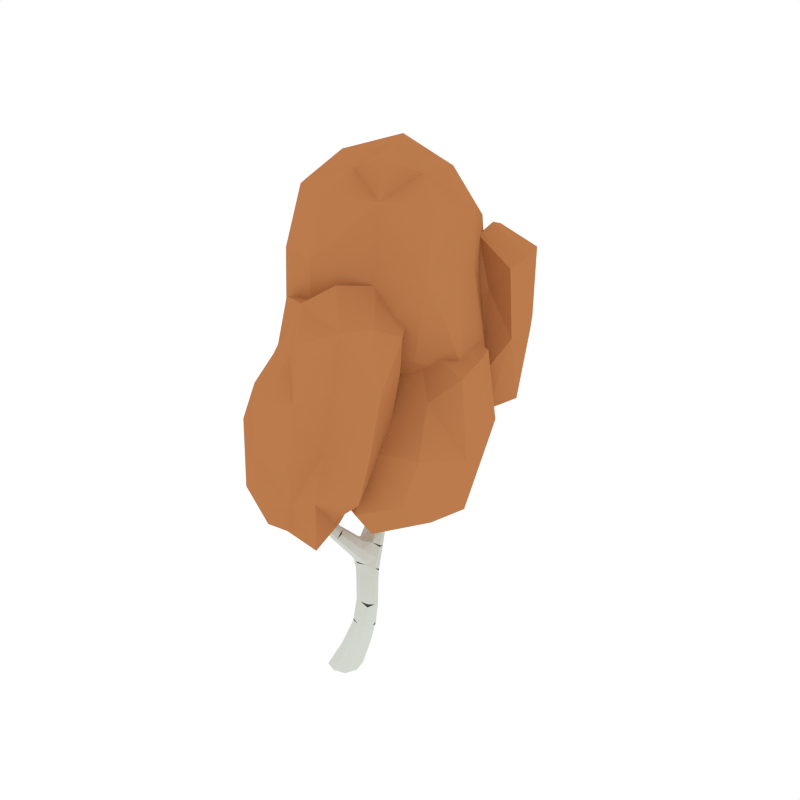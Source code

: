 # Source: BirchTree_Autumn_1.blend  (saved by Blender 2.79.0; exported with 4.5.12 LTS)
import bpy
from mathutils import Matrix  # noqa: F401  (used for matrix-valued properties, if any)

bpy.ops.wm.read_factory_settings(use_empty=True)
scene = bpy.context.scene
scene.name = 'Scene'

# ---- collections
col_collection_1 = bpy.data.collections.new('Collection 1'); scene.collection.children.link(col_collection_1)

# ---- materials (node trees are filled in below, after node groups)
mat_white = bpy.data.materials.new('White')
mat_white.alpha_threshold = 0.0
mat_white.diffuse_color = (0.6554, 0.686, 0.6257, 1.0)
mat_white.roughness = 0.5
mat_black = bpy.data.materials.new('Black')
mat_black.alpha_threshold = 0.0
mat_black.diffuse_color = (0.05497, 0.05497, 0.05497, 1.0)
mat_black.roughness = 0.5
mat_orange = bpy.data.materials.new('Orange')
mat_orange.alpha_threshold = 0.0
mat_orange.diffuse_color = (0.4969, 0.1993, 0.07341, 1.0)
mat_orange.roughness = 0.5
mat_lightorange = bpy.data.materials.new('LightOrange')
mat_lightorange.alpha_threshold = 0.0
mat_lightorange.diffuse_color = (0.5488, 0.3292, 0.1052, 1.0)
mat_lightorange.roughness = 0.5

# ---- material node trees

# ---- world
world_world = bpy.data.worlds.new('World'); scene.world = world_world
world_world.color = (1.0, 1.0, 1.0)
world_world.use_sun_shadow = False
world_world.sun_shadow_jitter_overblur = 0.0
world_world.cycles.sampling_method = 'NONE'
world_world.cycles.sample_map_resolution = 256

# ---- meshes
me_cube_097 = bpy.data.meshes.new('Cube.097')
me_cube_097.from_pydata([(-0.04063, 0.02068, 0.1574), (0.054, 0.1084, 0.1494), (0.137, 0.02068, 0.1574), (0.04237, -0.06703, 0.1653), (-0.01131, -0.03261, -0.02819), (0.08106, 0.1868, 0.6378), (0.03782, 0.2655, 0.7317), (-0.05564, 0.1868, 0.6378), (0.0009669, 0.1221, 0.6807), (0.02445, 0.2515, 0.5949), (-0.1155, 0.3636, 0.8934), (-0.09896, 0.2656, 0.7317), (-0.08933, 0.04583, 0.9835), (-0.01874, 0.3231, 0.6852), (-0.2459, -0.09346, 1.448), (-0.1538, 0.1, 1.003), (-0.1308, -0.007947, 0.9636), (-0.1953, 0.04623, 0.9835), (-0.1844, -0.1589, 2.227), (-0.2674, -0.1421, 1.449), (-0.3233, -0.09177, 1.448), (-0.3019, -0.04311, 1.446), (-0.2013, -0.1256, 2.252), (-0.2332, -0.1223, 2.225), (-0.2247, -0.09044, 2.223), (-0.176, -0.127, 2.225), (-0.1878, 0.6313, 1.402), (-0.1025, 0.4789, 0.8402), (-0.04114, 0.4172, 0.8668), (-0.1769, 0.4254, 0.8668), (-0.2921, 0.5868, 1.603), (-0.2823, 0.6799, 1.402), (-0.2511, 0.6153, 1.415), (-0.219, 0.6958, 1.39), (-0.04058, 0.7597, 1.961), (-0.2269, 0.7345, 1.495), (-0.197, 0.6717, 1.517), (-0.2858, 0.7257, 1.517), (0.02202, 0.734, 2.631), (-0.0555, 0.7121, 1.973), (-0.09703, 0.8086, 1.973), (-0.112, 0.761, 1.985), (-0.338, 0.5327, 2.244), (-0.2437, 0.5898, 1.648), (-0.3183, 0.6341, 1.648), (-0.2699, 0.6371, 1.693), (-0.3168, 0.5134, 2.315), (-0.3013, 0.5426, 2.247), (-0.2929, 0.5061, 2.244), (-0.3296, 0.4961, 2.242), (-0.2036, 0.7253, 1.719), (-0.2143, 0.7799, 1.694), (-0.1496, 0.7023, 1.694), (-0.1603, 0.7569, 1.67), (0.02061, 0.766, 2.664), (0.01323, 0.7972, 2.631), (-0.009226, 0.7633, 2.628), (0.04448, 0.768, 2.635), (-0.2166, 0.8865, 1.106), (-0.183, 0.478, 1.018), (-0.2413, 0.5443, 1.011), (-0.1122, 0.5215, 1.011), (-0.1435, 1.208, 1.248), (-0.1679, 0.8584, 1.15), (-0.106, 0.8542, 1.106), (-0.1547, 0.8823, 1.062), (-0.1185, 1.278, 1.6), (-0.1493, 1.153, 1.317), (-0.1977, 1.201, 1.282), (-0.0951, 1.161, 1.282), (-0.02121, 1.617, 1.777), (-0.1745, 1.428, 1.445), (-0.07266, 1.385, 1.445), (-0.124, 1.434, 1.41), (-0.04769, 1.641, 1.83), (-0.04363, 1.652, 1.769), (-0.06092, 1.605, 1.786), (-0.08334, 1.641, 1.777), (-0.06734, 1.306, 2.037), (-0.06649, 1.293, 1.616), (-0.1484, 1.337, 1.616), (-0.09637, 1.352, 1.633), (-0.07068, 1.279, 2.088), (-0.04503, 1.255, 2.037), (-0.08052, 1.244, 2.036), (-0.1028, 1.294, 2.037), (-0.1339, 1.531, 1.545), (-0.09086, 1.492, 1.576), (-0.08711, 1.535, 1.514), (-0.04409, 1.495, 1.545), (-0.2172, -0.113, 1.839), (-0.2699, -0.06922, 1.837), (-0.2842, -0.1098, 1.839), (-0.2316, -0.1536, 1.841), (-0.3263, 0.5192, 1.946), (-0.2829, 0.5272, 1.965), (-0.2941, 0.5672, 1.984), (-0.3374, 0.5592, 1.965), (0.02687, 0.7632, 2.359), (-0.04046, 0.7616, 2.363), (-0.02013, 0.8021, 2.361), (0.006537, 0.7227, 2.361), (-0.1151, 1.282, 1.869), (-0.09185, 1.227, 1.869), (-0.05384, 1.24, 1.869), (-0.07706, 1.296, 1.87), (-0.0977, 1.617, 1.671), (-0.06882, 1.581, 1.688), (-0.05406, 1.625, 1.653), (-0.02518, 1.589, 1.671), (-0.02294, -0.1419, -0.02819), (0.09798, -0.03261, -0.02819), (0.0003207, 0.07668, -0.02819), (-0.1206, -0.03261, -0.02819), (0.07288, 0.1867, 0.439), (0.06307, 0.0556, 0.4934), (-0.0003724, 0.1211, 0.4662), (0.1363, 0.1211, 0.4662), (-0.1364, 0.1591, 0.8404), (-0.0511, 0.09578, 0.8031), (-0.09415, 0.2222, 0.8777), (-0.008875, 0.1589, 0.8404), (-0.1562, 0.6706, 0.9822), (-0.1062, 0.6582, 1.035), (-0.1794, 0.6725, 1.088), (-0.2293, 0.6848, 1.035), (-0.1982, 0.6351, 1.194), (-0.2224, 0.5488, 1.21), (-0.2662, 0.6105, 1.202), (-0.1544, 0.5734, 1.202), (-0.2397, -0.002928, 1.244), (-0.2719, -0.0515, 1.239), (-0.2177, -0.1011, 1.235), (-0.1856, -0.05255, 1.239), (-0.09328, -0.03261, -0.02819), (-0.02279, -0.04511, 0.1633), (0.00942, 0.07244, 0.3274), (-0.08455, 0.04936, -0.02819), (-0.002587, 0.04936, -0.02819), (0.08557, 0.1438, 0.3106), (0.07938, 0.04936, -0.02819), (0.07065, -0.03261, -0.02819), (0.1563, 0.07244, 0.3274), (0.06193, -0.1146, -0.02819), (-0.02004, -0.1146, -0.02819), (0.0802, 0.001055, 0.3441), (-0.07425, 0.2157, 0.6855), (0.006836, 0.2785, 0.6394), (0.06247, 0.2157, 0.6855), (-0.02079, 0.1249, 0.7377), (0.07277, 0.2353, 0.6057), (0.1156, 0.07199, 0.4866), (-0.04736, 0.1383, 0.67), (0.0204, 0.1703, 0.4458), (-0.1323, 0.3357, 0.7883), (-0.05447, 0.3887, 0.7472), (0.004242, 0.3336, 0.7883), (-0.08656, 0.2841, 0.8543), (0.02957, 0.3087, 0.6968), (0.02026, 0.2101, 0.7822), (-0.1142, 0.2102, 0.7822), (-0.07297, 0.3087, 0.6968), (-0.1751, -0.0606, 1.077), (-0.1921, 0.03969, 1.099), (-0.1362, -0.01077, 1.088), (-0.2311, -0.01014, 1.088), (-0.1111, 0.08626, 0.9984), (-0.008731, 0.1116, 0.8124), (-0.1907, 0.08677, 0.9984), (-0.1042, 0.1116, 0.8124), (-0.2624, -0.1483, 1.564), (-0.2988, -0.05284, 1.56), (-0.2436, -0.1016, 1.562), (-0.3177, -0.09949, 1.562), (-0.2689, -0.05643, 1.446), (-0.188, -0.08903, 1.236), (-0.2529, -0.08866, 1.236), (-0.2692, -0.0146, 1.243), (-0.1869, -0.1507, 2.247), (-0.2173, -0.1, 2.244), (-0.1808, -0.1271, 2.246), (-0.2234, -0.1236, 2.246), (-0.168, -0.1517, 2.226), (-0.2617, -0.1422, 1.841), (-0.29, -0.07825, 1.837), (-0.2402, -0.08127, 1.837), (-0.2181, 0.5048, 0.9477), (-0.143, 0.5781, 0.93), (-0.08454, 0.4889, 0.9477), (-0.156, 0.4364, 0.9596), (-0.06285, 0.3751, 0.8867), (-0.165, 0.3809, 0.8867), (-0.1549, 0.4677, 0.8468), (-0.05338, 0.4613, 0.8468), (-0.2858, 0.7027, 1.464), (-0.2243, 0.7154, 1.448), (-0.1955, 0.6508, 1.464), (-0.2661, 0.619, 1.495), (-0.1871, 0.6671, 1.393), (-0.1328, 0.4835, 1.016), (-0.2821, 0.6432, 1.412), (-0.235, 0.6072, 1.014), (-0.267, 0.7508, 1.586), (-0.2108, 0.7495, 1.559), (-0.1843, 0.6901, 1.586), (-0.244, 0.685, 1.651), (-0.2162, 0.6336, 1.561), (-0.3009, 0.6845, 1.561), (-0.2641, 0.7461, 1.5), (-0.197, 0.705, 1.5), (-0.054, 0.8058, 2.145), (0.002274, 0.7602, 2.139), (-0.01577, 0.7151, 2.145), (-0.07204, 0.7607, 2.152), (-0.06523, 0.7955, 1.964), (-0.1414, 0.724, 1.676), (-0.174, 0.7, 1.712), (-0.1185, 0.7976, 1.982), (-0.3165, 0.5448, 1.749), (-0.2853, 0.5938, 1.813), (-0.2694, 0.5507, 1.781), (-0.3324, 0.5879, 1.781), (-0.2617, 0.5767, 1.614), (-0.317, 0.6094, 1.614), (-0.2444, 0.6139, 1.681), (-0.3009, 0.6478, 1.681), (-0.3268, 0.4975, 2.298), (-0.3061, 0.5322, 2.297), (-0.3002, 0.5053, 2.297), (-0.3327, 0.5245, 2.297), (-0.3429, 0.5119, 2.243), (-0.3187, 0.5733, 1.979), (-0.2775, 0.5491, 1.979), (-0.302, 0.5133, 1.951), (-0.1901, 0.7819, 1.676), (-0.03376, 0.7242, 1.964), (-0.08761, 0.724, 1.982), (-0.2224, 0.7584, 1.712), (-0.1569, 0.7525, 1.846), (-0.1502, 0.8026, 1.828), (-0.1032, 0.7093, 1.828), (-0.0965, 0.7594, 1.81), (0.01712, 0.7891, 2.656), (0.03959, 0.7678, 2.659), (0.02262, 0.7427, 2.656), (0.0001437, 0.7641, 2.653), (0.04105, 0.7437, 2.634), (-0.02208, 0.7317, 2.362), (-0.005822, 0.7876, 2.629), (0.008413, 0.7924, 2.36), (-0.1078, 0.5828, 1.014), (-0.1776, 0.546, 1.208), (-0.23, 0.5, 1.016), (-0.2433, 0.6386, 1.196), (-0.1865, 0.624, 1.101), (-0.2029, 0.5087, 1.093), (-0.2546, 0.5706, 1.087), (-0.1326, 0.5409, 1.087), (-0.1515, 1.025, 1.131), (-0.2082, 1.023, 1.17), (-0.1032, 0.9876, 1.17), (-0.16, 0.986, 1.21), (-0.2068, 0.8747, 1.139), (-0.2065, 0.6793, 0.9954), (-0.1258, 0.848, 1.139), (-0.1139, 0.8683, 1.073), (-0.1334, 1.367, 1.358), (-0.1861, 1.356, 1.391), (-0.0841, 1.314, 1.391), (-0.1356, 1.278, 1.453), (-0.1832, 1.215, 1.256), (-0.1051, 1.187, 1.256), (-0.1107, 1.145, 1.308), (-0.1865, 1.176, 1.308), (-0.1102, 1.471, 1.448), (-0.1585, 1.468, 1.484), (-0.05969, 1.428, 1.484), (-0.1013, 1.419, 1.558), (-0.0713, 1.348, 1.505), (-0.1673, 1.391, 1.505), (-0.1624, 1.443, 1.419), (-0.0853, 1.412, 1.419), (-0.04203, 1.656, 1.813), (-0.07084, 1.647, 1.817), (-0.02684, 1.63, 1.817), (-0.05564, 1.62, 1.821), (-0.02207, 1.637, 1.771), (-0.05712, 1.484, 1.568), (-0.0695, 1.655, 1.771), (-0.1237, 1.511, 1.568), (-0.1024, 1.234, 1.743), (-0.08525, 1.307, 1.753), (-0.06005, 1.248, 1.748), (-0.1276, 1.292, 1.748), (-0.08524, 1.27, 1.604), (-0.1463, 1.304, 1.604), (-0.06821, 1.327, 1.629), (-0.1301, 1.359, 1.629), (-0.07631, 1.255, 2.075), (-0.06668, 1.3, 2.076), (-0.05008, 1.263, 2.075), (-0.09291, 1.292, 2.075), (-0.09091, 1.312, 2.037), (-0.05559, 1.272, 1.869), (-0.0674, 1.219, 1.869), (-0.1126, 1.251, 1.869), (-0.0535, 1.516, 1.522), (-0.04017, 1.576, 1.684), (-0.1216, 1.543, 1.522), (-0.09378, 1.597, 1.684), (-0.1103, 1.59, 1.613), (-0.0763, 1.553, 1.636), (-0.06493, 1.596, 1.59), (-0.0309, 1.559, 1.613), (-0.211, -0.1439, 1.841), (-0.211, -0.1489, 2.226), (-0.2412, -0.09692, 2.223), (-0.1982, -0.1011, 2.223), (-0.1878, -0.123, 2.114), (-0.2377, -0.08437, 2.112), (-0.2478, -0.1188, 2.114), (-0.1979, -0.1574, 2.116), (-0.3425, 0.5372, 1.951), (-0.3218, 0.5468, 2.246), (-0.2879, 0.5268, 2.246), (-0.3092, 0.492, 2.243), (-0.3283, 0.5048, 2.131), (-0.2892, 0.514, 2.139), (-0.2986, 0.5519, 2.148), (-0.3377, 0.5426, 2.139), (0.02849, 0.7336, 2.36), (0.0007967, 0.7401, 2.629), (-0.04201, 0.7919, 2.362), (0.03449, 0.7911, 2.634), (0.039, 0.7665, 2.549), (-0.01895, 0.7628, 2.545), (0.002852, 0.7987, 2.547), (0.0172, 0.7305, 2.547), (-0.1022, 1.302, 1.869), (-0.04705, 1.284, 2.037), (-0.05745, 1.236, 2.036), (-0.1003, 1.266, 2.036), (-0.1078, 1.289, 1.969), (-0.0851, 1.237, 1.968), (-0.04859, 1.249, 1.969), (-0.07126, 1.302, 1.969), (-0.02833, 1.609, 1.658), (-0.08348, 1.63, 1.658), (-0.03588, 1.602, 1.783), (-0.08164, 1.62, 1.783), (-0.09052, 1.629, 1.724), (-0.06487, 1.593, 1.737), (-0.04884, 1.639, 1.711), (-0.0232, 1.603, 1.724), (-0.102, -0.1146, -0.02819), (-0.01406, 0.08646, 0.1514), (0.1192, 0.08646, 0.1514), (0.1104, -0.04511, 0.1633), (-0.006615, -0.1232, 0.02019), (0.1077, -0.01929, 0.0182), (0.01374, 0.08461, 0.01621), (-0.1006, -0.01929, 0.0182), (0.1229, 0.1703, 0.4458), (0.05516, 0.1383, 0.67), (0.01303, 0.07199, 0.4866), (-0.02975, 0.2353, 0.6057), (0.04337, 0.2262, 0.534), (0.02523, 0.09611, 0.6075), (-0.03405, 0.1612, 0.5708), (0.1026, 0.1612, 0.5708), (-0.04089, 0.2063, 0.8684), (-0.09407, 0.005497, 0.9685), (-0.1366, 0.2065, 0.8684), (-0.1733, 0.005598, 0.9685), (-0.1639, 0.1064, 0.9072), (-0.08832, 0.04734, 0.878), (-0.122, 0.1651, 0.9364), (-0.04645, 0.1061, 0.9072), (-0.2214, 0.6837, 1.074), (-0.1988, 0.8902, 1.073), (-0.1316, 0.6608, 1.074), (-0.1117, 0.6623, 0.9954), (-0.1555, 0.7681, 1.019), (-0.1061, 0.7485, 1.068), (-0.1741, 0.7581, 1.116), (-0.2235, 0.7777, 1.068), (-0.1592, 0.61, 1.196), (-0.2612, 0.5732, 1.208), (-0.2122, 0.6075, 1.412), (-0.2589, 0.7044, 1.393), (-0.2104, 0.6707, 1.309), (-0.2393, 0.5878, 1.33), (-0.2757, 0.6512, 1.319), (-0.174, 0.6073, 1.319), (-0.2047, -0.01581, 1.243), (-0.2423, -0.1301, 1.449), (-0.3011, -0.1294, 1.449), (-0.3262, -0.05454, 1.446), (-0.2814, -0.02986, 1.379), (-0.3064, -0.07849, 1.379), (-0.251, -0.1286, 1.378), (-0.226, -0.07997, 1.379), (-0.07849, -0.09332, -0.02819), (0.02577, 0.0189, 0.3399), (-0.06556, 0.02811, -0.02819), (0.0298, 0.126, 0.3148), (0.04294, -0.09332, -0.02819), (0.136, 0.0189, 0.3399), (0.05587, 0.02811, -0.02819), (0.14, 0.126, 0.3148), (-0.07804, 0.1513, 0.7357), (-0.04761, 0.2628, 0.6509), (0.05492, 0.2628, 0.6509), (0.03568, 0.1512, 0.7357), (-0.1314, 0.2795, 0.8297), (-0.108, 0.376, 0.7574), (-0.005709, 0.3744, 0.7574), (-0.01756, 0.2784, 0.8297), (-0.1417, -0.04815, 1.08), (-0.2127, -0.04797, 1.08), (-0.1544, 0.02678, 1.096), (-0.2257, 0.02753, 1.096), (-0.2388, -0.1368, 1.564), (-0.2951, -0.1359, 1.564), (-0.2668, -0.06588, 1.56), (-0.3217, -0.06366, 1.56), (-0.1757, -0.1452, 2.241), (-0.2074, -0.1429, 2.241), (-0.1981, -0.1078, 2.239), (-0.2298, -0.1049, 2.239), (-0.2052, 0.4572, 0.9566), (-0.2064, 0.5779, 0.9475), (-0.09528, 0.5629, 0.9475), (-0.1046, 0.4458, 0.9566), (-0.2966, 0.6567, 1.496), (-0.2627, 0.7256, 1.452), (-0.1941, 0.6859, 1.452), (-0.2243, 0.6149, 1.496), (-0.2802, 0.7105, 1.619), (-0.2456, 0.7652, 1.566), (-0.1835, 0.7193, 1.566), (-0.2102, 0.6632, 1.619), (-0.07701, 0.7952, 2.15), (-0.02144, 0.7938, 2.14), (0.00741, 0.7268, 2.14), (-0.0485, 0.7261, 2.15), (-0.2892, 0.5371, 1.757), (-0.336, 0.5647, 1.757), (-0.2653, 0.5736, 1.805), (-0.3131, 0.6018, 1.805), (-0.3117, 0.4959, 2.283), (-0.3362, 0.5104, 2.283), (-0.2962, 0.5217, 2.284), (-0.3207, 0.5361, 2.284), (-0.1218, 0.7931, 1.814), (-0.08628, 0.7239, 1.814), (-0.1319, 0.7179, 1.841), (-0.1668, 0.7887, 1.841), (0.002349, 0.7819, 2.647), (0.03183, 0.7845, 2.652), (0.03621, 0.7499, 2.652), (0.006757, 0.7472, 2.647), (-0.1339, 0.5921, 1.079), (-0.1548, 0.5096, 1.091), (-0.2464, 0.5313, 1.091), (-0.2362, 0.6177, 1.079), (-0.1927, 1.033, 1.141), (-0.1124, 1.008, 1.141), (-0.1975, 1.005, 1.2), (-0.1203, 0.9764, 1.2), (-0.1725, 1.374, 1.366), (-0.09514, 1.343, 1.366), (-0.1749, 1.33, 1.45), (-0.09271, 1.293, 1.45), (-0.1474, 1.48, 1.457), (-0.07248, 1.45, 1.457), (-0.1468, 1.433, 1.531), (-0.06595, 1.397, 1.531), (-0.06165, 1.655, 1.803), (-0.02791, 1.642, 1.803), (-0.07117, 1.629, 1.81), (-0.03818, 1.616, 1.81), (-0.1253, 1.26, 1.745), (-0.0753, 1.226, 1.745), (-0.1131, 1.313, 1.751), (-0.0617, 1.282, 1.751), (-0.09156, 1.271, 2.065), (-0.05991, 1.249, 2.065), (-0.08457, 1.304, 2.065), (-0.05247, 1.283, 2.065), (-0.03618, 1.579, 1.596), (-0.04548, 1.547, 1.63), (-0.09652, 1.602, 1.596), (-0.1043, 1.57, 1.63), (-0.1803, -0.1495, 2.116), (-0.2255, -0.147, 2.116), (-0.2551, -0.09158, 2.113), (-0.2102, -0.09541, 2.113), (-0.3427, 0.5214, 2.133), (-0.3206, 0.5568, 2.146), (-0.284, 0.5352, 2.146), (-0.3065, 0.5, 2.133), (0.03714, 0.7406, 2.549), (-0.006321, 0.7375, 2.546), (-0.01708, 0.789, 2.546), (0.02638, 0.7915, 2.549), (-0.09548, 1.308, 1.969), (-0.0505, 1.279, 1.969), (-0.06147, 1.229, 1.969), (-0.1053, 1.26, 1.969), (-0.0252, 1.623, 1.714), (-0.07649, 1.643, 1.714), (-0.03802, 1.589, 1.734), (-0.08771, 1.609, 1.734), (-0.0822, -0.09721, 0.01969), (-0.06693, 0.05863, 0.01671), (0.08932, 0.05863, 0.01671), (0.07406, -0.09721, 0.01969), (0.09237, 0.2099, 0.5432), (0.07876, 0.1124, 0.5984), (-0.02376, 0.1124, 0.5984), (-0.01015, 0.2099, 0.5432), (-0.07367, 0.1502, 0.9291), (-0.04858, 0.06203, 0.8853), (-0.1619, 0.1506, 0.9291), (-0.1365, 0.06211, 0.8853), (-0.2147, 0.7717, 1.104), (-0.2029, 0.7764, 1.031), (-0.1289, 0.747, 1.104), (-0.1127, 0.7572, 1.031), (-0.1756, 0.6436, 1.311), (-0.2735, 0.6143, 1.327), (-0.1979, 0.5821, 1.327), (-0.2524, 0.6772, 1.311), (-0.2477, -0.04303, 1.379), (-0.2244, -0.1165, 1.379), (-0.2852, -0.116, 1.379), (-0.3074, -0.04137, 1.379), (0.1186, 0.06414, 0.465), (0.05945, 0.2559, 0.6395), (0.02472, 0.02328, 0.352), (-0.01873, 0.08401, 0.1395), (0.1373, 0.1208, 0.2935), (-0.0294, 0.1166, 0.7563), (0.009207, 0.3235, 0.78), (-0.09464, 0.03941, 0.9953), (-0.1419, 0.05372, 0.8977), (-0.1715, 0.4144, 0.8572), (-0.01404, 0.215, 0.5556), (-0.1848, -0.08619, 1.225), (-0.1502, 0.03245, 1.087), (-0.2084, -0.04212, 1.067), (-0.2656, -0.0666, 1.573), (-0.2641, -0.1417, 1.821), (-0.1128, 0.4568, 0.974), (-0.2354, 0.611, 1.038), (-0.1565, 0.577, 1.214), (-0.2178, 0.6923, 1.378), (-0.09307, 1.358, 1.378), (-0.1496, 1.307, 1.586), (-0.04672, 1.484, 1.535), (-0.1545, 0.7006, 1.679), (-0.2663, 0.5554, 1.765), (-0.06017, 0.7118, 1.959), (-0.3011, 0.515, 1.937), (-0.3163, 0.6401, 1.638), (-0.2717, 1.092, 1.168), (-0.0801, 1.301, 1.178), (0.2096, 0.8648, 1.257), (-0.1089, 0.8691, 1.254), (-0.07346, 0.7045, 0.9212), (-0.1242, 1.039, 1.468), (-0.1114, 1.199, 1.435), (-0.07204, 1.038, 0.9259), (0.2372, 1.122, 1.212), (-0.2748, 0.9557, 1.199), (-0.09548, 1.791, 1.948), (0.1377, 1.526, 2.076), (-0.08282, 1.48, 2.126), (-0.3769, 1.505, 2.077), (-0.09605, 1.419, 1.63), (0.1124, 1.698, 1.984), (-0.1112, 1.599, 1.51), (-0.07624, 1.668, 2.524), (-0.07457, 1.8, 2.446), (0.1945, 0.9533, 2.242), (0.483, 1.369, 2.311), (0.1789, 1.511, 2.331), (-0.03941, 1.302, 2.297), (0.1918, 1.28, 1.679), (0.5446, 1.037, 2.269), (0.1913, 0.8656, 1.594), (0.1865, 1.378, 2.895), (0.2016, 1.109, 2.888), (-0.3503, 0.4991, 2.284), (0.1302, 0.3343, 2.285), (0.04273, -0.4792, 2.214), (-0.4069, -0.3606, 2.182), (-0.2039, -0.1275, 2.69), (-0.389, 0.3346, 1.493), (-0.6979, -0.04398, 1.411), (0.07404, 0.2347, 2.763), (0.4087, -0.108, 2.264), (-0.6253, 0.06255, 2.234), (-0.31, -0.2539, 1.079), (-0.07561, 0.02361, 1.102), (-0.4642, -0.4385, 1.449), (0.05644, 0.2149, 1.599), (-0.07884, -0.4134, 1.445), (0.2906, -0.1963, 1.487), (0.2321, 1.288, 1.96), (-0.5602, 1.347, 1.926), (-0.6046, 0.1237, 2.288), (0.03481, 0.121, 2.35), (-0.184, 0.3863, 1.503), (0.1674, 1.194, 2.995), (0.3689, 0.6803, 3.236), (-0.4154, 0.8856, 1.313), (-0.9466, 0.707, 2.081), (0.4929, 0.5954, 2.174), (-0.07641, 0.5916, 3.54), (-0.294, 1.008, 3.387), (0.04099, 0.3143, 3.259), (-0.5109, 1.384, 2.841), (-0.538, 0.2438, 3.284), (-0.7333, 0.7539, 3.067), (0.2106, -0.01929, 1.766), (0.6209, 0.7807, 1.809), (0.1903, 0.9417, 1.831), (-0.1913, 0.712, 1.796), (0.2014, 0.5899, 1.236), (0.7553, 0.2846, 1.776), (0.2, 0.02922, 1.123), (0.1929, 0.8642, 2.371), (0.215, 0.4864, 2.367), (-0.317, 0.2614, 1.763), (-0.1123, 1.036, 2.255), (-0.3592, 1.719, 1.982), (-0.3189, 0.7918, 0.9888), (-0.2564, 0.8684, 1.236), (-0.3432, 1.242, 1.365), (-0.2583, 1.217, 1.168), (-0.08481, 1.113, 1.037), (-0.09825, 1.257, 1.348), (0.1173, 1.251, 1.198), (0.06053, 1.022, 1.035), (0.08154, 0.9798, 1.447), (0.06698, 0.7801, 1.279), (-0.09689, 0.7681, 1.079), (-0.1388, 0.8437, 1.464), (-0.2289, 1.038, 0.9976), (-0.3373, 1.006, 1.424), (0.03015, 0.8577, 1.066), (0.02899, 1.134, 1.379), (-0.1236, 1.15, 1.493), (-0.06347, 0.8792, 0.8553), (0.2368, 0.9872, 1.225), (-0.3013, 1.025, 1.171), (-0.2233, 1.457, 1.733), (-0.1097, 1.688, 1.629), (0.045, 1.624, 1.64), (-0.08913, 1.387, 1.804), (-0.2441, 1.621, 1.638), (0.1131, 1.387, 1.742), (-0.2821, 1.383, 2.127), (-0.1015, 1.429, 1.5), (-0.2412, 1.781, 2.331), (-0.07992, 1.85, 2.288), (0.1206, 1.617, 2.419), (-0.07687, 1.51, 2.446), (-0.3377, 1.596, 2.456), (0.06179, 1.766, 2.325), (-0.07517, 1.743, 2.498), (-0.3774, 1.612, 2.023), (-0.2609, 1.798, 1.954), (0.05348, 1.476, 2.117), (0.04279, 1.75, 1.959), (0.2085, 1.613, 2.024), (-0.05211, 1.288, 1.83), (0.1886, 0.8771, 1.839), (0.4556, 0.9528, 1.814), (0.1803, 1.502, 1.879), (-0.06155, 0.9403, 1.801), (0.4254, 1.322, 1.857), (-0.02178, 1.503, 2.317), (0.1913, 1.092, 1.662), (0.01421, 1.147, 2.694), (0.2008, 1.049, 2.656), (0.4424, 1.441, 2.772), (0.1821, 1.501, 2.754), (-0.008501, 1.388, 2.761), (0.4754, 1.088, 2.724), (0.1925, 1.282, 2.93), (-0.04079, 1.185, 2.271), (-0.03544, 0.8464, 2.253), (0.351, 1.464, 2.33), (0.3443, 1.005, 2.249), (0.568, 1.218, 2.286), (-0.5027, 0.0434, 2.607), (-0.5093, -0.1463, 2.192), (-0.3883, 0.4475, 1.862), (-0.07541, 0.4642, 2.289), (0.2017, 0.4067, 2.603), (0.1251, 0.3244, 1.935), (0.3276, 0.1629, 2.275), (0.2518, 0.01566, 2.592), (-0.00677, -0.5068, 1.806), (-0.1956, -0.4903, 2.187), (-0.2743, -0.2096, 2.482), (-0.4175, -0.3685, 1.804), (-0.2043, 0.4356, 2.638), (-0.6981, -0.001167, 1.794), (2.337e-05, -0.3829, 2.565), (0.3523, -0.1447, 1.854), (-0.6467, -0.2706, 1.43), (-0.07198, 0.03839, 2.787), (0.1634, -0.2563, 2.238), (-0.406, 0.2132, 2.255), (-0.3015, 0.1128, 1.251), (-0.02802, 0.08666, 1.318), (-0.1479, -0.3614, 1.186), (-0.377, -0.3334, 1.186), (-0.5206, -0.1205, 1.145), (0.03747, -0.1713, 1.253), (-0.2343, -0.1648, 1.101), (-0.475, 0.07372, 1.441), (-0.1466, 0.2956, 1.582), (-0.2464, -0.5398, 1.457), (0.1609, 0.02674, 1.575), (0.03608, -0.3175, 1.447), (0.1512, 0.5655, 1.633), (0.3054, 0.3301, 2.286), (0.1751, 1.242, 2.582), (-0.1418, 1.423, 1.912), (-0.5585, 1.225, 1.451), (-0.5306, 1.376, 2.437), (-0.8393, 1.046, 1.995), (-0.7768, 0.7189, 1.546), (-0.5878, 0.1405, 2.888), (-0.304, 0.04614, 2.356), (-0.01193, 0.07371, 1.797), (0.04227, 0.251, 2.891), (-0.04362, 1.07, 1.462), (0.3871, 0.6267, 2.832), (-0.5046, 0.1752, 1.735), (-0.8869, 0.7596, 2.677), (0.3954, 0.3836, 3.282), (-0.3004, 0.6033, 1.314), (-0.8109, 0.3719, 2.184), (0.4311, 0.943, 2.058), (0.04044, 1.055, 3.231), (-0.365, 1.093, 3.109), (-0.361, 0.4489, 3.467), (0.02987, 0.3574, 3.515), (0.2323, 0.6992, 3.462), (-0.5836, 0.7821, 3.291), (-0.1764, 0.7982, 3.546), (0.3139, 0.9116, 3.161), (-0.1154, 1.322, 2.838), (-0.2625, 0.145, 3.276), (-0.7694, 1.079, 2.914), (-0.7056, 0.4673, 3.238), (-0.1084, 0.6023, 1.362), (0.1998, -0.1285, 1.346), (0.5994, 0.1422, 1.324), (0.1972, 0.8106, 1.419), (-0.1499, 0.1403, 1.328), (0.5261, 0.6768, 1.378), (-0.1254, 0.9888, 1.809), (0.2044, 0.3543, 1.115), (-0.1744, 0.4071, 2.219), (0.2187, 0.2799, 2.154), (0.4896, 0.8578, 2.239), (0.1864, 1.017, 2.237), (-0.1503, 0.8766, 2.26), (0.6085, 0.423, 2.227), (0.2027, 0.7076, 2.427), (-0.3216, 0.5195, 1.772), (-0.1284, 0.0556, 1.761), (0.4527, 0.9372, 1.827), (0.542, 0.08406, 1.767), (0.6713, 0.5573, 1.785), (-0.2097, 0.8228, 1.099), (-0.2557, 0.9068, 1.375), (-0.1871, 1.087, 1.064), (-0.2458, 1.299, 1.295), (-0.005868, 0.8449, 1.127), (0.02515, 0.8504, 1.409), (0.08063, 1.191, 1.061), (0.05363, 1.264, 1.324), (-0.3208, 0.9336, 0.9284), (-0.3916, 1.144, 1.411), (0.03583, 0.9262, 1.034), (0.08822, 1.092, 1.429), (-0.2438, 1.336, 1.869), (-0.2778, 1.803, 1.699), (0.08436, 1.29, 1.879), (0.07484, 1.815, 1.698), (-0.2266, 1.537, 1.67), (0.05753, 1.52, 1.675), (-0.2734, 1.723, 2.389), (-0.2489, 1.91, 2.211), (0.07289, 1.894, 2.208), (0.07282, 1.708, 2.372), (0.09665, 1.444, 2.362), (-0.2574, 1.44, 2.368), (-0.004039, 1.456, 1.982), (0.06821, 0.9503, 1.936), (0.2984, 1.341, 2.01), (0.387, 0.8323, 1.947), (0.001428, 1.104, 1.81), (0.5328, 1.151, 1.791), (0.0005253, 1.268, 2.74), (0.02202, 0.9563, 2.572), (0.3121, 1.084, 2.558), (0.495, 1.267, 2.77), (0.3428, 1.527, 2.642), (0.07855, 1.403, 2.639), (-0.3748, -0.09082, 2.429), (-0.6638, -0.2479, 1.798), (-0.04588, 0.4225, 2.513), (-0.0959, 0.4124, 1.924), (-0.1532, -0.2945, 2.412), (-0.2371, -0.5693, 1.814), (0.3252, 0.1893, 2.508), (0.2762, 0.1286, 1.911), (-0.2735, 0.2074, 2.607), (-0.4705, 0.1457, 1.813), (0.1395, -0.1586, 2.598), (0.08611, -0.2846, 1.813), (-0.4745, 0.07747, 1.131), (-0.1647, 0.1875, 1.369), (0.08482, -0.02375, 1.367), (0.06014, -0.3498, 1.131), (-0.2579, -0.4565, 1.254), (-0.4837, -0.225, 1.245), (0.127, 0.3835, 1.882), (0.4218, 0.3022, 2.881), (-0.2069, 1.241, 1.577), (-0.1181, 1.563, 2.451), (-0.3035, 0.014, 1.939), (-0.2751, 0.03129, 2.903), (-0.7368, 0.9619, 1.647), (-0.9135, 1.169, 2.526), (0.08182, 0.8257, 1.496), (0.3251, 0.9007, 2.742), (-0.7674, 0.3502, 1.557), (-0.7049, 0.4441, 2.819), (0.1666, 0.8678, 3.387), (-0.1428, 1.306, 3.102), (-0.657, 1.068, 3.148), (-0.4938, 0.5814, 3.44), (-0.2253, 0.3791, 3.411), (0.2095, 0.5219, 3.421), (-0.07496, 0.8791, 1.481), (-0.0949, -0.05708, 1.452), (0.4548, 0.9257, 1.495), (0.4813, -0.001226, 1.46), (-0.2276, 0.3771, 1.292), (0.6494, 0.4259, 1.305), (-0.1005, 0.6718, 2.217), (-0.04952, 0.2097, 2.078), (0.4454, 0.287, 2.063), (0.5466, 0.6826, 2.236), (0.3946, 0.9523, 2.127), (0.009924, 0.8865, 2.124)], [], [(0, 361, 514, 135), (0, 135, 403, 136), (0, 136, 405, 355), (0, 541, 515, 361), (1, 360, 515, 541), (1, 355, 405, 139), (1, 139, 542, 356), (1, 356, 516, 360), (2, 359, 516, 356), (2, 356, 542, 142), (2, 142, 407, 357), (2, 357, 517, 359), (3, 358, 517, 357), (3, 357, 407, 145), (3, 145, 403, 135), (3, 135, 514, 358), (4, 134, 404, 138), (4, 138, 408, 141), (4, 141, 406, 144), (4, 144, 402, 134), (5, 363, 519, 369), (5, 369, 518, 150), (5, 150, 539, 148), (5, 148, 413, 363), (6, 159, 413, 148), (6, 148, 412, 158), (6, 158, 416, 544), (6, 544, 417, 159), (7, 365, 548, 368), (7, 368, 520, 152), (7, 152, 410, 146), (7, 146, 411, 365), (8, 152, 520, 367), (8, 367, 519, 363), (8, 363, 413, 149), (8, 149, 410, 152), (9, 150, 518, 366), (9, 366, 548, 365), (9, 365, 411, 147), (9, 147, 539, 150), (10, 191, 414, 157), (10, 157, 417, 190), (10, 190, 433, 189), (10, 189, 430, 191), (11, 161, 411, 146), (11, 146, 410, 160), (11, 160, 414, 154), (11, 154, 415, 161), (12, 371, 523, 377), (12, 377, 522, 166), (12, 166, 545), (12, 545, 371), (13, 158, 412, 147), (13, 147, 411, 161), (13, 161, 415, 155), (13, 155, 416, 158), (14, 395, 535, 401), (14, 401, 534, 174), (14, 174, 424, 172), (14, 172, 422, 395), (15, 166, 522, 376), (15, 376, 524, 168), (15, 168, 421, 163), (15, 163, 550, 166), (16, 373, 546, 375), (16, 375, 523, 371), (16, 371, 418, 162), (16, 162, 551, 373), (17, 168, 524, 374), (17, 374, 546, 373), (17, 373, 551, 165), (17, 165, 421, 168), (18, 315, 495, 321), (18, 321, 494, 182), (18, 182, 426, 178), (18, 178, 427, 315), (19, 396, 536, 400), (19, 400, 535, 395), (19, 395, 422, 170), (19, 170, 423, 396), (20, 397, 537, 399), (20, 399, 536, 396), (20, 396, 423, 173), (20, 173, 425, 397), (21, 174, 534, 398), (21, 398, 537, 397), (21, 397, 425, 171), (21, 171, 424, 174), (22, 181, 427, 178), (22, 178, 426, 180), (22, 180, 428, 179), (22, 179, 429, 181), (23, 316, 496, 320), (23, 320, 495, 315), (23, 315, 427, 181), (23, 181, 429, 316), (24, 317, 497, 319), (24, 319, 496, 316), (24, 316, 429, 179), (24, 179, 428, 317), (25, 182, 494, 318), (25, 318, 497, 317), (25, 317, 428, 180), (25, 180, 426, 182), (26, 388, 532, 393), (26, 393, 530, 198), (26, 198, 436, 196), (26, 196, 437, 388), (27, 193, 416, 155), (27, 155, 415, 192), (27, 192, 431, 187), (27, 187, 432, 193), (28, 190, 417, 156), (28, 156, 416, 193), (28, 193, 432, 188), (28, 188, 433, 190), (29, 192, 547), (29, 547, 191), (29, 191, 430, 186), (29, 186, 431, 192), (30, 223, 434, 197), (30, 197, 437, 222), (30, 222, 446, 218), (30, 218, 447, 223), (31, 389, 533, 392), (31, 392, 531, 200), (31, 200, 434, 194), (31, 194, 435, 389), (32, 200, 531, 391), (32, 391, 532, 388), (32, 388, 437, 197), (32, 197, 434, 200), (33, 198, 557), (33, 557, 389), (33, 389, 435, 195), (33, 195, 436, 198), (34, 235, 455, 241), (34, 241, 454, 214), (34, 214, 443, 211), (34, 211, 444, 235), (35, 209, 436, 195), (35, 195, 435, 208), (35, 208, 439, 203), (35, 203, 440, 209), (36, 206, 437, 196), (36, 196, 436, 209), (36, 209, 440, 204), (36, 204, 441, 206), (37, 208, 435, 194), (37, 194, 434, 207), (37, 207, 438, 202), (37, 202, 439, 208), (38, 331, 503, 337), (38, 337, 502, 246), (38, 246, 460, 244), (38, 244, 461, 331), (39, 236, 563), (39, 563, 235), (39, 235, 444, 212), (39, 212, 445, 236), (40, 214, 454, 239), (40, 239, 457, 217), (40, 217, 442, 210), (40, 210, 443, 214), (41, 217, 457, 238), (41, 238, 456, 236), (41, 236, 445, 213), (41, 213, 442, 217), (42, 323, 499, 329), (42, 329, 498, 230), (42, 230, 451, 229), (42, 229, 453, 323), (43, 222, 437, 206), (43, 206, 441, 224), (43, 224, 448, 562), (43, 562, 446, 222), (44, 225, 565), (44, 565, 223), (44, 223, 447, 221), (44, 221, 449, 225), (45, 224, 441, 205), (45, 205, 438, 225), (45, 225, 449, 219), (45, 219, 448, 224), (46, 229, 451, 226), (46, 226, 450, 228), (46, 228, 452, 227), (46, 227, 453, 229), (47, 324, 500, 328), (47, 328, 499, 323), (47, 323, 453, 227), (47, 227, 452, 324), (48, 325, 501, 327), (48, 327, 500, 324), (48, 324, 452, 228), (48, 228, 450, 325), (49, 230, 498, 326), (49, 326, 501, 325), (49, 325, 450, 226), (49, 226, 451, 230), (50, 237, 438, 205), (50, 205, 441, 216), (50, 216, 456, 238), (50, 238, 457, 237), (51, 234, 439, 202), (51, 202, 438, 237), (51, 237, 457, 239), (51, 239, 454, 234), (52, 216, 561), (52, 561, 215), (52, 215, 455, 240), (52, 240, 456, 216), (53, 215, 440, 203), (53, 203, 439, 234), (53, 234, 454, 241), (53, 241, 455, 215), (54, 244, 460, 243), (54, 243, 459, 242), (54, 242, 458, 245), (54, 245, 461, 244), (55, 333, 505, 336), (55, 336, 504, 248), (55, 248, 458, 242), (55, 242, 459, 333), (56, 248, 504, 335), (56, 335, 503, 331), (56, 331, 461, 245), (56, 245, 458, 248), (57, 246, 502, 334), (57, 334, 505, 333), (57, 333, 459, 243), (57, 243, 460, 246), (58, 379, 527, 385), (58, 385, 526, 262), (58, 262, 468, 259), (58, 259, 466, 379), (59, 252, 430, 189), (59, 189, 554, 199), (59, 199, 463, 255), (59, 255, 464, 252), (60, 201, 431, 186), (60, 186, 430, 252), (60, 252, 464, 256), (60, 555, 201), (61, 199, 554, 188), (61, 188, 432, 250), (61, 250, 462, 257), (61, 257, 463, 199), (62, 271, 467, 258), (62, 258, 466, 270), (62, 270, 470, 266), (62, 266, 471, 271), (63, 262, 526, 384), (63, 384, 528, 264), (63, 264, 469, 261), (63, 261, 468, 262), (64, 264, 528, 383), (64, 383, 529, 265), (64, 265, 467, 260), (64, 260, 469, 264), (65, 265, 529, 382), (65, 382, 527, 379), (65, 379, 466, 258), (65, 258, 467, 265), (66, 295, 559), (66, 269, 473, 294), (66, 294, 483, 290), (66, 290, 482, 295), (67, 273, 468, 261), (67, 261, 469, 272), (67, 272, 473, 269), (67, 269, 472, 273), (68, 270, 466, 259), (68, 259, 468, 273), (68, 273, 472, 267), (68, 267, 470, 270), (69, 272, 469, 260), (69, 260, 467, 271), (69, 271, 471, 268), (69, 268, 473, 272), (70, 348, 512, 353), (70, 353, 510, 286), (70, 286, 479, 284), (70, 284, 481, 348), (71, 280, 470, 267), (71, 267, 472, 279), (71, 279, 476, 275), (71, 275, 474, 280), (72, 278, 473, 268), (72, 268, 558, 281), (72, 281, 475, 276), (72, 276, 477, 278), (73, 281, 558, 266), (73, 266, 470, 280), (73, 280, 474, 274), (73, 274, 475, 281), (74, 284, 479, 282), (74, 282, 478, 283), (74, 283, 480, 285), (74, 285, 481, 284), (75, 286, 510, 352), (75, 352, 511, 288), (75, 288, 478, 282), (75, 282, 479, 286), (76, 349, 513, 351), (76, 351, 512, 348), (76, 348, 481, 285), (76, 285, 480, 349), (77, 288, 511, 350), (77, 350, 513, 349), (77, 349, 480, 283), (77, 283, 478, 288), (78, 339, 507, 345), (78, 345, 506, 302), (78, 302, 488, 299), (78, 299, 489, 339), (79, 294, 473, 278), (79, 278, 477, 296), (79, 296, 485, 292), (79, 292, 483, 294), (80, 297, 476, 279), (80, 559, 295), (80, 295, 482, 293), (80, 293, 484, 297), (81, 296, 477, 277), (81, 277, 476, 297), (81, 297, 484, 291), (81, 291, 485, 296), (82, 301, 486, 298), (82, 298, 487, 300), (82, 300, 489, 299), (82, 299, 488, 301), (83, 340, 508, 344), (83, 344, 507, 339), (83, 339, 489, 300), (83, 300, 487, 340), (84, 341, 509, 343), (84, 343, 508, 340), (84, 340, 487, 298), (84, 298, 486, 341), (85, 302, 506, 342), (85, 342, 509, 341), (85, 341, 486, 301), (85, 301, 488, 302), (86, 308, 474, 275), (86, 275, 476, 289), (86, 289, 493, 310), (86, 310, 492, 308), (87, 289, 476, 277), (87, 277, 477, 287), (87, 287, 491, 311), (87, 311, 493, 289), (88, 306, 475, 274), (88, 274, 474, 308), (88, 308, 492, 312), (88, 312, 490, 306), (89, 287, 560), (89, 560, 306), (89, 306, 490, 313), (89, 313, 491, 287), (90, 314, 422, 172), (90, 172, 552, 185), (90, 185, 497, 318), (90, 318, 494, 314), (91, 185, 552, 171), (91, 171, 425, 184), (91, 184, 496, 319), (91, 319, 497, 185), (92, 184, 425, 173), (92, 553, 183), (92, 183, 495, 320), (92, 320, 496, 184), (93, 183, 553), (93, 170, 422, 314), (93, 314, 494, 321), (93, 321, 495, 183), (94, 322, 447, 218), (94, 564, 233), (94, 233, 501, 326), (94, 326, 498, 322), (95, 233, 564), (95, 220, 448, 232), (95, 232, 500, 327), (95, 327, 501, 233), (96, 232, 448, 219), (96, 219, 449, 231), (96, 231, 499, 328), (96, 328, 500, 232), (97, 231, 449, 221), (97, 221, 447, 322), (97, 322, 498, 329), (97, 329, 499, 231), (98, 330, 444, 211), (98, 211, 443, 249), (98, 249, 505, 334), (98, 334, 502, 330), (99, 332, 442, 213), (99, 213, 445, 247), (99, 247, 503, 335), (99, 335, 504, 332), (100, 249, 443, 210), (100, 210, 442, 332), (100, 332, 504, 336), (100, 336, 505, 249), (101, 247, 445, 212), (101, 212, 444, 330), (101, 330, 502, 337), (101, 337, 503, 247), (102, 338, 484, 293), (102, 293, 482, 305), (102, 305, 509, 342), (102, 342, 506, 338), (103, 305, 482, 290), (103, 290, 483, 304), (103, 304, 508, 343), (103, 343, 509, 305), (104, 304, 483, 292), (104, 292, 485, 303), (104, 303, 507, 344), (104, 344, 508, 304), (105, 303, 485, 291), (105, 291, 484, 338), (105, 338, 506, 345), (105, 345, 507, 303), (106, 347, 492, 310), (106, 310, 493, 309), (106, 309, 513, 350), (106, 350, 511, 347), (107, 309, 493, 311), (107, 311, 491, 307), (107, 307, 512, 351), (107, 351, 513, 309), (108, 346, 490, 312), (108, 312, 492, 347), (108, 347, 511, 352), (108, 352, 510, 346), (109, 307, 491, 313), (109, 313, 490, 346), (109, 346, 510, 353), (109, 353, 512, 307), (110, 144, 406, 143), (110, 143, 517, 358), (110, 358, 514, 354), (110, 354, 402, 144), (111, 141, 408, 140), (111, 140, 516, 359), (111, 359, 517, 143), (111, 143, 406, 141), (112, 138, 404, 137), (112, 137, 515, 360), (112, 360, 516, 140), (112, 140, 408, 138), (113, 134, 402, 354), (113, 354, 514, 361), (113, 361, 515, 137), (113, 137, 404, 134), (114, 362, 409, 139), (114, 139, 405, 153), (114, 153, 521, 366), (114, 366, 518, 362), (115, 364, 540, 145), (115, 538, 151), (115, 151, 519, 367), (115, 367, 520, 364), (116, 153, 405, 136), (116, 136, 540, 364), (116, 364, 520, 368), (116, 368, 521, 153), (117, 151, 538), (117, 142, 409, 362), (117, 362, 518, 369), (117, 369, 519, 151), (118, 372, 414, 160), (118, 160, 410, 169), (118, 169, 525, 374), (118, 374, 524, 372), (119, 169, 410, 543), (119, 543, 413, 167), (119, 167, 523, 375), (119, 375, 525, 169), (120, 370, 417, 157), (120, 157, 414, 372), (120, 372, 524, 376), (120, 376, 522, 370), (121, 167, 413, 159), (121, 159, 417, 370), (121, 370, 522, 377), (121, 377, 523, 167), (122, 381, 432, 187), (122, 187, 431, 263), (122, 263, 527, 382), (122, 382, 529, 381), (123, 380, 462, 250), (123, 250, 432, 381), (123, 381, 529, 383), (123, 383, 528, 380), (124, 378, 465, 254), (124, 254, 462, 380), (124, 380, 528, 384), (124, 384, 526, 378), (125, 263, 431, 201), (125, 555, 465, 378), (125, 378, 526, 385), (125, 385, 527, 263), (126, 386, 462, 254), (126, 254, 465, 253), (126, 253, 533, 390), (126, 390, 530, 386), (127, 387, 464, 255), (127, 255, 463, 251), (127, 251, 532, 391), (127, 391, 531, 387), (128, 253, 465, 256), (128, 256, 464, 387), (128, 387, 531, 392), (128, 392, 533, 253), (129, 251, 463, 257), (129, 257, 462, 386), (129, 386, 556), (129, 556, 251), (130, 394, 420, 163), (130, 163, 421, 177), (130, 177, 537, 398), (130, 398, 534, 394), (131, 177, 421, 165), (131, 165, 419, 176), (131, 176, 536, 399), (131, 399, 537, 177), (132, 176, 419, 162), (132, 549, 175), (132, 175, 535, 400), (132, 400, 536, 176), (133, 175, 549), (133, 164, 420, 394), (133, 394, 534, 401), (133, 401, 535, 175), (538, 115, 145, 407), (538, 407, 142, 117), (148, 539, 412), (539, 147, 412), (145, 540, 403), (540, 136, 403), (541, 355, 1), (541, 0, 355), (142, 542, 409), (542, 139, 409), (413, 543, 149), (543, 410, 149), (544, 416, 156), (417, 544, 156), (545, 166, 550, 164), (371, 545, 164, 418), (546, 374, 525), (375, 546, 525), (191, 547, 154, 414), (547, 192, 415, 154), (368, 548, 521), (548, 366, 521), (549, 418, 164, 133), (549, 132, 162, 418), (550, 163, 420), (164, 550, 420), (165, 551, 419), (551, 162, 419), (552, 172, 424), (171, 552, 424), (553, 423, 170, 93), (553, 92, 173, 423), (554, 189, 433), (188, 554, 433), (555, 125, 201), (555, 60, 256, 465), (556, 386, 530, 393), (251, 556, 393, 532), (557, 198, 530, 390), (389, 557, 390, 533), (266, 558, 471), (558, 268, 471), (559, 80, 279, 472), (559, 472, 269, 66), (560, 287, 477, 276), (306, 560, 276, 475), (561, 216, 441, 204), (215, 561, 204, 440), (562, 448, 220), (446, 562, 220), (235, 563, 240, 455), (563, 236, 456, 240), (564, 446, 220, 95), (564, 94, 218, 446), (565, 225, 438, 207), (223, 565, 207, 434), (566, 650, 790, 657), (566, 657, 791, 640), (566, 640, 785, 641), (566, 641, 784, 650), (567, 642, 784, 641), (567, 641, 785, 643), (567, 643, 789, 644), (567, 644, 788, 642), (568, 652, 792, 656), (568, 656, 793, 646), (568, 646, 787, 647), (568, 647, 786, 652), (569, 648, 786, 647), (569, 647, 787, 649), (569, 649, 783, 639), (569, 639, 782, 648), (570, 638, 790, 655), (570, 655, 792, 652), (570, 652, 786, 648), (570, 648, 782, 638), (571, 646, 793, 654), (571, 654, 791, 651), (571, 651, 783, 649), (571, 649, 787, 646), (572, 653, 789, 643), (572, 643, 785, 640), (572, 640, 791, 654), (572, 654, 793, 653), (573, 650, 784, 642), (573, 642, 788, 645), (573, 645, 792, 655), (573, 655, 790, 650), (574, 645, 788, 644), (574, 644, 789, 653), (574, 653, 793, 656), (574, 656, 792, 645), (575, 638, 782, 639), (575, 639, 783, 651), (575, 651, 791, 657), (575, 657, 790, 638), (576, 659, 795, 674), (576, 674, 801, 667), (576, 667, 802, 676), (576, 676, 797, 659), (577, 663, 799, 677), (577, 677, 803, 668), (577, 668, 804, 675), (577, 675, 796, 663), (578, 661, 796, 675), (578, 675, 804, 669), (578, 669, 805, 664), (578, 664, 794, 661), (579, 658, 794, 664), (579, 664, 805, 670), (579, 670, 800, 673), (579, 673, 798, 658), (580, 658, 798, 665), (580, 665, 799, 663), (580, 663, 796, 661), (580, 661, 794, 658), (581, 660, 797, 676), (581, 676, 802, 671), (581, 671, 803, 677), (581, 677, 799, 660), (582, 662, 795, 659), (582, 659, 797, 660), (582, 660, 799, 665), (582, 665, 798, 662), (583, 668, 803, 672), (583, 672, 800, 670), (583, 670, 805, 669), (583, 669, 804, 668), (584, 671, 802, 667), (584, 667, 801, 666), (584, 666, 800, 672), (584, 672, 803, 671), (585, 679, 809, 696), (585, 696, 814, 687), (585, 687, 813, 694), (585, 694, 807, 679), (586, 683, 808, 695), (586, 695, 816, 688), (586, 688, 815, 697), (586, 697, 811, 683), (587, 681, 806, 684), (587, 684, 817, 689), (587, 689, 816, 695), (587, 695, 808, 681), (588, 684, 806, 678), (588, 678, 810, 693), (588, 693, 812, 690), (588, 690, 817, 684), (589, 685, 810, 678), (589, 678, 806, 681), (589, 681, 808, 683), (589, 683, 811, 685), (590, 680, 811, 697), (590, 697, 815, 691), (590, 691, 814, 696), (590, 696, 809, 680), (591, 679, 807, 682), (591, 682, 810, 685), (591, 685, 811, 680), (591, 680, 809, 679), (592, 692, 815, 688), (592, 688, 816, 689), (592, 689, 817, 690), (592, 690, 812, 692), (593, 687, 814, 691), (593, 691, 815, 692), (593, 692, 812, 686), (593, 686, 813, 687), (594, 717, 826, 710), (594, 710, 820, 701), (594, 701, 821, 700), (594, 700, 827, 717), (595, 701, 820, 702), (595, 702, 824, 704), (595, 704, 825, 703), (595, 703, 821, 701), (596, 716, 828, 712), (596, 712, 822, 707), (596, 707, 823, 706), (596, 706, 829, 716), (597, 707, 822, 708), (597, 708, 818, 699), (597, 699, 819, 709), (597, 709, 823, 707), (598, 715, 826, 698), (598, 698, 818, 708), (598, 708, 822, 712), (598, 712, 828, 715), (599, 700, 821, 726), (599, 726, 831, 718), (599, 718, 830, 725), (599, 725, 827, 700), (600, 711, 827, 725), (600, 725, 830, 722), (600, 722, 835, 714), (600, 714, 819, 711), (601, 702, 820, 710), (601, 710, 826, 715), (601, 715, 828, 705), (601, 705, 824, 702), (602, 704, 824, 705), (602, 705, 828, 716), (602, 716, 829, 713), (602, 713, 825, 704), (603, 699, 818, 698), (603, 698, 826, 717), (603, 717, 827, 711), (603, 711, 819, 699), (604, 724, 833, 720), (604, 720, 834, 721), (604, 721, 835, 722), (604, 722, 830, 724), (605, 719, 832, 723), (605, 723, 833, 724), (605, 724, 830, 718), (605, 718, 831, 719), (606, 709, 819, 714), (606, 714, 835, 721), (606, 721, 834, 727), (606, 727, 823, 709), (607, 703, 825, 728), (607, 728, 832, 719), (607, 719, 831, 726), (607, 726, 821, 703), (608, 706, 823, 727), (608, 727, 834, 720), (608, 720, 833, 729), (608, 729, 829, 706), (609, 713, 829, 729), (609, 729, 833, 723), (609, 723, 832, 728), (609, 728, 825, 713), (610, 749, 844, 742), (610, 742, 838, 733), (610, 733, 839, 732), (610, 732, 845, 749), (611, 733, 838, 734), (611, 734, 842, 736), (611, 736, 843, 735), (611, 735, 839, 733), (612, 748, 846, 744), (612, 744, 840, 739), (612, 739, 841, 738), (612, 738, 847, 748), (613, 739, 840, 740), (613, 740, 836, 731), (613, 731, 837, 741), (613, 741, 841, 739), (614, 747, 844, 730), (614, 730, 836, 740), (614, 740, 840, 744), (614, 744, 846, 747), (615, 732, 839, 758), (615, 758, 849, 750), (615, 750, 848, 757), (615, 757, 845, 732), (616, 743, 845, 757), (616, 757, 848, 754), (616, 754, 853, 746), (616, 746, 837, 743), (617, 734, 838, 742), (617, 742, 844, 747), (617, 747, 846, 737), (617, 737, 842, 734), (618, 736, 842, 737), (618, 737, 846, 748), (618, 748, 847, 745), (618, 745, 843, 736), (619, 731, 836, 730), (619, 730, 844, 749), (619, 749, 845, 743), (619, 743, 837, 731), (620, 756, 851, 752), (620, 752, 852, 753), (620, 753, 853, 754), (620, 754, 848, 756), (621, 751, 850, 755), (621, 755, 851, 756), (621, 756, 848, 750), (621, 750, 849, 751), (622, 741, 837, 746), (622, 746, 853, 753), (622, 753, 852, 759), (622, 759, 841, 741), (623, 735, 843, 760), (623, 760, 850, 751), (623, 751, 849, 758), (623, 758, 839, 735), (624, 738, 841, 759), (624, 759, 852, 752), (624, 752, 851, 761), (624, 761, 847, 738), (625, 745, 847, 761), (625, 761, 851, 755), (625, 755, 850, 760), (625, 760, 843, 745), (626, 763, 857, 780), (626, 780, 862, 771), (626, 771, 861, 778), (626, 778, 855, 763), (627, 767, 856, 779), (627, 779, 864, 772), (627, 772, 863, 781), (627, 781, 859, 767), (628, 765, 854, 768), (628, 768, 865, 773), (628, 773, 864, 779), (628, 779, 856, 765), (629, 768, 854, 762), (629, 762, 858, 777), (629, 777, 860, 774), (629, 774, 865, 768), (630, 769, 858, 762), (630, 762, 854, 765), (630, 765, 856, 767), (630, 767, 859, 769), (631, 764, 859, 781), (631, 781, 863, 775), (631, 775, 862, 780), (631, 780, 857, 764), (632, 763, 855, 766), (632, 766, 858, 769), (632, 769, 859, 764), (632, 764, 857, 763), (633, 776, 863, 772), (633, 772, 864, 773), (633, 773, 865, 774), (633, 774, 860, 776), (634, 771, 862, 775), (634, 775, 863, 776), (634, 776, 860, 770), (634, 770, 861, 771), (635, 766, 855, 778), (635, 778, 861, 770), (635, 770, 860, 777), (635, 777, 858, 766), (636, 682, 807, 694), (636, 694, 813, 686), (636, 686, 812, 693), (636, 693, 810, 682), (637, 662, 798, 673), (637, 673, 800, 666), (637, 666, 801, 674), (637, 674, 795, 662)])
me_cube_097.polygons.foreach_set('material_index', [0, 0, 0, 0, 0, 0, 0, 0, 0, 0, 0, 0, 0, 0, 0, 0, 0, 0, 0, 0, 0, 0, 0, 0, 0, 0, 0, 0, 0, 0, 0, 0, 0, 0, 0, 0, 0, 0, 0, 0, 0, 0, 0, 0, 0, 0, 0, 0, 0, 0, 1, 1, 0, 0, 0, 0, 0, 0, 0, 0, 0, 0, 0, 0, 0, 0, 0, 0, 0, 0, 0, 0, 0, 0, 0, 0, 0, 0, 0, 0, 0, 0, 0, 0, 0, 0, 0, 0, 0, 0, 0, 0, 0, 0, 0, 0, 0, 0, 0, 0, 0, 0, 0, 0, 0, 0, 0, 0, 0, 0, 0, 0, 0, 0, 0, 0, 1, 1, 0, 0, 0, 0, 0, 0, 0, 0, 0, 0, 0, 0, 0, 0, 1, 1, 0, 0, 0, 0, 0, 0, 0, 0, 0, 0, 0, 0, 0, 0, 0, 0, 0, 0, 0, 0, 0, 0, 1, 1, 0, 0, 0, 0, 0, 0, 0, 0, 0, 0, 0, 0, 0, 0, 0, 0, 0, 0, 1, 1, 0, 0, 0, 0, 0, 0, 0, 0, 0, 0, 0, 0, 0, 0, 0, 0, 0, 0, 0, 0, 0, 0, 0, 0, 0, 0, 0, 0, 0, 0, 1, 1, 0, 0, 0, 0, 0, 0, 0, 0, 0, 0, 0, 0, 0, 0, 0, 0, 0, 0, 0, 0, 0, 0, 0, 0, 0, 0, 0, 0, 0, 0, 0, 0, 0, 1, 0, 0, 0, 0, 0, 0, 0, 0, 0, 0, 0, 0, 0, 0, 0, 0, 0, 0, 0, 0, 1, 0, 0, 0, 0, 0, 0, 0, 0, 0, 0, 0, 0, 0, 0, 0, 0, 0, 0, 0, 0, 0, 0, 0, 0, 0, 0, 0, 0, 0, 0, 0, 0, 0, 0, 0, 0, 0, 0, 0, 0, 0, 0, 0, 0, 0, 0, 0, 0, 0, 0, 0, 0, 0, 0, 0, 0, 1, 0, 0, 0, 0, 0, 0, 0, 0, 0, 0, 0, 0, 0, 0, 0, 0, 0, 0, 0, 0, 0, 0, 0, 0, 0, 0, 0, 0, 0, 0, 0, 0, 0, 0, 1, 1, 0, 0, 0, 0, 0, 0, 0, 0, 0, 0, 0, 1, 0, 0, 1, 0, 0, 0, 0, 1, 0, 0, 1, 0, 0, 0, 0, 0, 0, 0, 0, 0, 0, 0, 0, 0, 0, 0, 0, 0, 0, 0, 0, 0, 0, 0, 0, 0, 0, 0, 0, 0, 0, 0, 0, 0, 0, 0, 0, 0, 0, 0, 0, 0, 0, 0, 0, 0, 0, 0, 0, 0, 0, 0, 0, 0, 0, 0, 0, 0, 0, 0, 0, 0, 0, 0, 0, 0, 0, 0, 0, 0, 0, 0, 0, 0, 0, 0, 0, 0, 0, 0, 0, 1, 0, 0, 0, 0, 0, 0, 1, 0, 0, 0, 0, 0, 0, 0, 0, 0, 0, 0, 0, 0, 0, 0, 0, 0, 0, 0, 0, 0, 0, 0, 0, 0, 0, 0, 0, 0, 0, 0, 0, 0, 0, 0, 0, 0, 0, 0, 0, 0, 0, 0, 0, 0, 0, 0, 0, 0, 1, 1, 0, 0, 0, 0, 0, 0, 0, 0, 0, 1, 0, 0, 1, 0, 0, 0, 0, 0, 1, 1, 1, 1, 1, 1, 1, 1, 1, 1, 1, 1, 0, 0, 1, 1, 0, 0, 1, 1, 0, 0, 1, 1, 1, 1, 1, 1, 0, 0, 1, 1, 1, 0, 0, 0, 0, 0, 1, 1, 0, 0, 0, 0, 0, 0, 1, 1, 0, 0, 0, 0, 0, 0, 3, 3, 3, 3, 3, 3, 3, 3, 3, 3, 3, 3, 3, 3, 3, 3, 3, 3, 3, 3, 3, 3, 3, 3, 3, 3, 3, 3, 3, 3, 3, 3, 3, 3, 3, 3, 3, 3, 3, 3, 2, 2, 2, 2, 2, 2, 2, 2, 2, 2, 2, 2, 2, 2, 2, 2, 2, 2, 2, 2, 2, 2, 2, 2, 2, 2, 2, 2, 2, 2, 2, 2, 2, 2, 2, 2, 2, 2, 2, 2, 2, 2, 2, 2, 2, 2, 2, 2, 2, 2, 2, 2, 2, 2, 2, 2, 2, 2, 2, 2, 2, 2, 2, 2, 2, 2, 2, 2, 2, 2, 2, 2, 2, 2, 2, 2, 2, 2, 2, 2, 2, 2, 2, 2, 2, 2, 2, 2, 2, 2, 2, 2, 2, 2, 2, 2, 2, 2, 2, 2, 2, 2, 2, 2, 2, 2, 2, 2, 2, 2, 2, 2, 2, 2, 2, 2, 2, 2, 2, 2, 2, 2, 2, 2, 2, 2, 2, 2, 2, 2, 2, 2, 2, 2, 2, 2, 2, 2, 2, 2, 2, 2, 2, 2, 2, 2, 2, 2, 2, 2, 2, 2, 2, 2, 2, 2, 2, 2, 2, 2, 2, 2, 2, 2, 2, 2, 2, 2, 2, 2, 2, 2, 2, 2, 2, 2, 2, 2, 2, 2, 2, 2, 2, 2, 2, 2, 2, 2, 2, 2, 2, 2, 2, 2, 2, 2, 2, 2, 2, 2, 2, 2, 2, 2, 2, 2, 2, 2, 2, 2, 2, 2, 2, 2, 2, 2, 2, 2, 2, 2, 2, 2, 2, 2, 2, 2, 2, 2, 2, 2, 2, 2, 2, 2, 2, 2, 2, 2, 2, 2, 2, 2, 2, 2, 2, 2, 2, 2])
me_cube_097.materials.append(mat_white)
me_cube_097.materials.append(mat_black)
me_cube_097.materials.append(mat_orange)
me_cube_097.materials.append(mat_lightorange)
me_cube_097.use_remesh_preserve_volume = False
me_cube_097.use_remesh_preserve_attributes = False
me_cube_097.use_mirror_vertex_groups = False
me_cube_097.update()

# ---- objects
ob_birchtree_autumn_1 = bpy.data.objects.new('BirchTree_Autumn_1', me_cube_097)

# ---- transforms, parenting, visibility, modifiers, constraints
ob_birchtree_autumn_1.location = (0.0, 0.0, 0.0)
ob_birchtree_autumn_1.lineart.crease_threshold = 0.0

# ---- collection membership
col_collection_1.objects.link(ob_birchtree_autumn_1)

# ---- scene / render settings (as saved in the file)
scene.frame_start = 1; scene.frame_end = 250; scene.frame_set(0)
scene.render.engine = 'CYCLES'
scene.render.resolution_x = 1000
scene.render.resolution_y = 1000
scene.render.dither_intensity = 0.0
scene.cycles.samples = 200
scene.cycles.sampling_pattern = 'TABULATED_SOBOL'
scene.cycles.light_sampling_threshold = 0.0
scene.cycles.use_adaptive_sampling = False
scene.cycles.use_light_tree = False
scene.cycles.caustics_reflective = False
scene.cycles.caustics_refractive = False
scene.cycles.blur_glossy = 0.0
scene.cycles.max_bounces = 2
scene.cycles.pixel_filter_type = 'GAUSSIAN'
scene.cycles.sample_clamp_indirect = 0.0
scene.view_settings.view_transform = 'Standard'
bpy.context.view_layer.update()

# ---- added for rendering (the .blend has no active camera): camera
cam_auto = bpy.data.cameras.new('AutoCamera')
cam_auto.lens = 50.0
cam_auto.sensor_width = 36.0
cam_auto.clip_end = 1000.0
ob_auto_camera = bpy.data.objects.new('AutoCamera', cam_auto)
scene.collection.objects.link(ob_auto_camera)
ob_auto_camera.location = (4.22598, -4.51538, 5.21603)
ob_auto_camera.rotation_euler = (1.09748, -7.21219e-08, 0.694738)
scene.camera = ob_auto_camera
bpy.context.view_layer.update()
